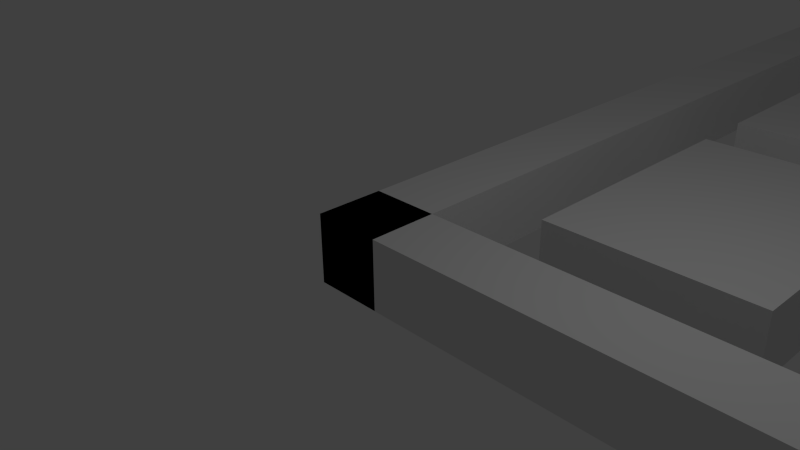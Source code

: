 # Source: pacmazeblend.blend  (saved by Blender 2.70.0; exported with 4.5.12 LTS)
import bpy
from mathutils import Matrix  # noqa: F401  (used for matrix-valued properties, if any)

bpy.ops.wm.read_factory_settings(use_empty=True)
scene = bpy.context.scene
scene.name = 'Scene'

# ---- collections
col_collection_1 = bpy.data.collections.new('Collection 1'); scene.collection.children.link(col_collection_1)

# ---- materials (node trees are filled in below, after node groups)
mat_material = bpy.data.materials.new('Material')
mat_material.alpha_threshold = 0.0
mat_material.use_transparent_shadow = False
mat_material.roughness = 0.5
mat_material.line_color = (0.0, 0.0, 0.0, 1.0)

# ---- material node trees

# ---- world
world_world = bpy.data.worlds.new('World'); scene.world = world_world
world_world.color = (0.05088, 0.05088, 0.05088)
world_world.use_sun_shadow = False
world_world.sun_shadow_jitter_overblur = 0.0
world_world.cycles.sampling_method = 'MANUAL'
world_world.cycles.sample_map_resolution = 256

# ---- cameras
cam_camera = bpy.data.cameras.new('Camera')
cam_camera.clip_end = 100.0
cam_camera.lens = 35.0
cam_camera.sensor_width = 32.0
cam_camera.sensor_height = 18.0
cam_camera.ortho_scale = 7.314
cam_camera.dof.focus_distance = 0.0
cam_camera.dof.aperture_fstop = 128.0

# ---- lights
light_lamp = bpy.data.lights.new('Lamp', 'POINT')
light_lamp.transmission_factor = 0.0
light_lamp.cutoff_distance = 30.0
light_lamp.energy = 100.0
light_lamp.shadow_buffer_clip_start = 1.001
light_lamp.shadow_soft_size = 0.1
light_lamp.shadow_maximum_resolution = 0.006
light_lamp.use_absolute_resolution = True
light_lamp.cycles.use_multiple_importance_sampling = False

# ---- meshes
me_cube_028 = bpy.data.meshes.new('Cube.028')
me_cube_028.from_pydata([(-1.0, -1.0, -1.0), (-1.0, 1.0, -1.0), (1.0, 1.0, -1.0), (1.0, -1.0, -1.0), (-1.0, -1.0, 1.0), (-1.0, 1.0, 1.0), (1.0, 1.0, 1.0), (1.0, -1.0, 1.0)], [], [(4, 5, 1, 0), (5, 6, 2, 1), (6, 7, 3, 2), (7, 4, 0, 3), (0, 1, 2, 3), (7, 6, 5, 4)])
me_cube_028.use_remesh_preserve_volume = False
me_cube_028.use_remesh_preserve_attributes = False
me_cube_028.use_mirror_vertex_groups = False
me_cube_028.update()
me_cube_027 = bpy.data.meshes.new('Cube.027')
me_cube_027.from_pydata([(-1.0, -1.0, -1.0), (-1.0, 1.0, -1.0), (1.0, 1.0, -1.0), (1.0, -1.0, -1.0), (-1.0, -1.0, 1.0), (-1.0, 1.0, 1.0), (1.0, 1.0, 1.0), (1.0, -1.0, 1.0), (-1.0, 4.0, -1.0), (1.0, 4.0, -1.0), (-1.0, 4.0, 1.0), (1.0, 4.0, 1.0), (-1.0, -4.0, -1.0), (1.0, -4.0, -1.0), (-1.0, -4.0, 1.0), (1.0, -4.0, 1.0), (4.0, 1.0, -1.0), (4.0, -1.0, -1.0), (4.0, 1.0, 1.0), (4.0, -1.0, 1.0), (-1.0, 6.0, -1.0), (1.0, 6.0, -1.0), (-1.0, 6.0, 1.0), (1.0, 6.0, 1.0)], [], [(4, 5, 1, 0), (2, 1, 8, 9), (3, 2, 16, 17), (0, 3, 13, 12), (0, 1, 2, 3), (7, 6, 5, 4), (9, 8, 20, 21), (6, 2, 9, 11), (5, 6, 11, 10), (1, 5, 10, 8), (15, 14, 12, 13), (7, 4, 14, 15), (3, 7, 15, 13), (4, 0, 12, 14), (18, 19, 17, 16), (7, 3, 17, 19), (6, 7, 19, 18), (2, 6, 18, 16), (22, 23, 21, 20), (11, 9, 21, 23), (10, 11, 23, 22), (8, 10, 22, 20)])
me_cube_027.use_remesh_preserve_volume = False
me_cube_027.use_remesh_preserve_attributes = False
me_cube_027.use_mirror_vertex_groups = False
me_cube_027.update()
me_cube_026 = bpy.data.meshes.new('Cube.026')
me_cube_026.from_pydata([(-1.0, -1.0, -1.0), (-1.0, 1.0, -1.0), (1.0, 1.0, -1.0), (1.0, -1.0, -1.0), (-1.0, -1.0, 1.0), (-1.0, 1.0, 1.0), (1.0, 1.0, 1.0), (1.0, -1.0, 1.0), (-1.0, 4.0, -1.0), (1.0, 4.0, -1.0), (-1.0, 4.0, 1.0), (1.0, 4.0, 1.0), (-1.0, -4.0, -1.0), (1.0, -4.0, -1.0), (-1.0, -4.0, 1.0), (1.0, -4.0, 1.0), (4.0, 1.0, -1.0), (4.0, -1.0, -1.0), (4.0, 1.0, 1.0), (4.0, -1.0, 1.0), (-1.0, 6.0, -1.0), (1.0, 6.0, -1.0), (-1.0, 6.0, 1.0), (1.0, 6.0, 1.0)], [], [(4, 5, 1, 0), (2, 1, 8, 9), (3, 2, 16, 17), (0, 3, 13, 12), (0, 1, 2, 3), (7, 6, 5, 4), (9, 8, 20, 21), (6, 2, 9, 11), (5, 6, 11, 10), (1, 5, 10, 8), (15, 14, 12, 13), (7, 4, 14, 15), (3, 7, 15, 13), (4, 0, 12, 14), (18, 19, 17, 16), (7, 3, 17, 19), (6, 7, 19, 18), (2, 6, 18, 16), (22, 23, 21, 20), (11, 9, 21, 23), (10, 11, 23, 22), (8, 10, 22, 20)])
me_cube_026.use_remesh_preserve_volume = False
me_cube_026.use_remesh_preserve_attributes = False
me_cube_026.use_mirror_vertex_groups = False
me_cube_026.update()
me_cube_025 = bpy.data.meshes.new('Cube.025')
me_cube_025.from_pydata([(-1.0, -1.0, -1.0), (-1.0, 1.0, -1.0), (1.0, 1.0, -1.0), (1.0, -1.0, -1.0), (-1.0, -1.0, 1.0), (-1.0, 1.0, 1.0), (1.0, 1.0, 1.0), (1.0, -1.0, 1.0), (-1.0, 0.0, 1.0), (-1.0, 0.0, -1.0), (1.0, 0.0, 1.0), (1.0, 0.0, -1.0), (4.0, 1.0, -1.0), (4.0, 1.0, 1.0), (4.0, 0.0, 1.0), (4.0, 0.0, -1.0)], [], [(8, 5, 1, 9), (5, 6, 2, 1), (10, 7, 3, 11), (7, 4, 0, 3), (9, 1, 2, 11), (10, 6, 5, 8), (4, 8, 9, 0), (10, 11, 15, 14), (0, 9, 11, 3), (7, 10, 8, 4), (13, 14, 15, 12), (6, 10, 14, 13), (11, 2, 12, 15), (2, 6, 13, 12)])
me_cube_025.use_remesh_preserve_volume = False
me_cube_025.use_remesh_preserve_attributes = False
me_cube_025.use_mirror_vertex_groups = False
me_cube_025.update()
me_cube_024 = bpy.data.meshes.new('Cube.024')
me_cube_024.from_pydata([(-1.0, -1.0, -1.0), (-1.0, 1.0, -1.0), (1.0, 1.0, -1.0), (1.0, -1.0, -1.0), (-1.0, -1.0, 1.0), (-1.0, 1.0, 1.0), (1.0, 1.0, 1.0), (1.0, -1.0, 1.0), (-1.0, 4.0, -1.0), (1.0, 4.0, -1.0), (-1.0, 4.0, 1.0), (1.0, 4.0, 1.0), (-1.0, -4.0, -1.0), (1.0, -4.0, -1.0), (-1.0, -4.0, 1.0), (1.0, -4.0, 1.0), (4.0, 1.0, -1.0), (4.0, -1.0, -1.0), (4.0, 1.0, 1.0), (4.0, -1.0, 1.0)], [], [(4, 5, 1, 0), (2, 1, 8, 9), (3, 2, 16, 17), (0, 3, 13, 12), (0, 1, 2, 3), (7, 6, 5, 4), (10, 11, 9, 8), (6, 2, 9, 11), (5, 6, 11, 10), (1, 5, 10, 8), (15, 14, 12, 13), (7, 4, 14, 15), (3, 7, 15, 13), (4, 0, 12, 14), (18, 19, 17, 16), (7, 3, 17, 19), (6, 7, 19, 18), (2, 6, 18, 16)])
me_cube_024.use_remesh_preserve_volume = False
me_cube_024.use_remesh_preserve_attributes = False
me_cube_024.use_mirror_vertex_groups = False
me_cube_024.update()
me_cube_023 = bpy.data.meshes.new('Cube.023')
me_cube_023.from_pydata([(-1.0, -1.0, -1.0), (-1.0, 1.0, -1.0), (1.0, 1.0, -1.0), (1.0, -1.0, -1.0), (-1.0, -1.0, 1.0), (-1.0, 1.0, 1.0), (1.0, 1.0, 1.0), (1.0, -1.0, 1.0), (-1.0, -1.0, -1.0), (1.0, -1.0, -1.0), (-1.0, -1.0, 1.0), (1.0, -1.0, 1.0)], [], [(4, 5, 1, 0), (5, 6, 2, 1), (6, 7, 3, 2), (0, 3, 9, 8), (0, 1, 2, 3), (7, 6, 5, 4), (11, 10, 8, 9), (7, 4, 10, 11), (3, 7, 11, 9), (4, 0, 8, 10)])
me_cube_023.use_remesh_preserve_volume = False
me_cube_023.use_remesh_preserve_attributes = False
me_cube_023.use_mirror_vertex_groups = False
me_cube_023.update()
me_cube_022 = bpy.data.meshes.new('Cube.022')
me_cube_022.from_pydata([(-1.0, -1.0, -1.0), (-1.0, 1.0, -1.0), (1.0, 1.0, -1.0), (1.0, -1.0, -1.0), (-1.0, -1.0, 1.0), (-1.0, 1.0, 1.0), (1.0, 1.0, 1.0), (1.0, -1.0, 1.0), (-1.0, -1.0, -1.0), (1.0, -1.0, -1.0), (-1.0, -1.0, 1.0), (1.0, -1.0, 1.0)], [], [(4, 5, 1, 0), (5, 6, 2, 1), (6, 7, 3, 2), (0, 3, 9, 8), (0, 1, 2, 3), (7, 6, 5, 4), (11, 10, 8, 9), (7, 4, 10, 11), (3, 7, 11, 9), (4, 0, 8, 10)])
me_cube_022.use_remesh_preserve_volume = False
me_cube_022.use_remesh_preserve_attributes = False
me_cube_022.use_mirror_vertex_groups = False
me_cube_022.update()
me_cube_021 = bpy.data.meshes.new('Cube.021')
me_cube_021.from_pydata([(-1.0, -1.0, -1.0), (-1.0, 1.0, -1.0), (1.0, 1.0, -1.0), (1.0, -1.0, -1.0), (-1.0, -1.0, 1.0), (-1.0, 1.0, 1.0), (1.0, 1.0, 1.0), (1.0, -1.0, 1.0), (-1.0, -1.0, -1.0), (1.0, -1.0, -1.0), (-1.0, -1.0, 1.0), (1.0, -1.0, 1.0)], [], [(4, 5, 1, 0), (5, 6, 2, 1), (6, 7, 3, 2), (0, 3, 9, 8), (0, 1, 2, 3), (7, 6, 5, 4), (11, 10, 8, 9), (7, 4, 10, 11), (3, 7, 11, 9), (4, 0, 8, 10)])
me_cube_021.use_remesh_preserve_volume = False
me_cube_021.use_remesh_preserve_attributes = False
me_cube_021.use_mirror_vertex_groups = False
me_cube_021.update()
me_cube_020 = bpy.data.meshes.new('Cube.020')
me_cube_020.from_pydata([(-1.0, -1.0, -1.0), (-1.0, 1.0, -1.0), (1.0, 1.0, -1.0), (1.0, -1.0, -1.0), (-1.0, -1.0, 1.0), (-1.0, 1.0, 1.0), (1.0, 1.0, 1.0), (1.0, -1.0, 1.0), (-1.0, -1.0, -1.0), (1.0, -1.0, -1.0), (-1.0, -1.0, 1.0), (1.0, -1.0, 1.0)], [], [(4, 5, 1, 0), (5, 6, 2, 1), (6, 7, 3, 2), (0, 3, 9, 8), (0, 1, 2, 3), (7, 6, 5, 4), (11, 10, 8, 9), (7, 4, 10, 11), (3, 7, 11, 9), (4, 0, 8, 10)])
me_cube_020.use_remesh_preserve_volume = False
me_cube_020.use_remesh_preserve_attributes = False
me_cube_020.use_mirror_vertex_groups = False
me_cube_020.update()
me_cube_019 = bpy.data.meshes.new('Cube.019')
me_cube_019.from_pydata([(-1.0, -1.0, -1.0), (-1.0, 1.0, -1.0), (1.0, 1.0, -1.0), (1.0, -1.0, -1.0), (-1.0, -1.0, 1.0), (-1.0, 1.0, 1.0), (1.0, 1.0, 1.0), (1.0, -1.0, 1.0), (-1.0, 4.0, -1.0), (1.0, 4.0, -1.0), (-1.0, 4.0, 1.0), (1.0, 4.0, 1.0), (-1.0, -4.0, -1.0), (1.0, -4.0, -1.0), (-1.0, -4.0, 1.0), (1.0, -4.0, 1.0), (4.0, 1.0, -1.0), (4.0, -1.0, -1.0), (4.0, 1.0, 1.0), (4.0, -1.0, 1.0)], [], [(4, 5, 1, 0), (2, 1, 8, 9), (3, 2, 16, 17), (0, 3, 13, 12), (0, 1, 2, 3), (7, 6, 5, 4), (10, 11, 9, 8), (6, 2, 9, 11), (5, 6, 11, 10), (1, 5, 10, 8), (15, 14, 12, 13), (7, 4, 14, 15), (3, 7, 15, 13), (4, 0, 12, 14), (18, 19, 17, 16), (7, 3, 17, 19), (6, 7, 19, 18), (2, 6, 18, 16)])
me_cube_019.use_remesh_preserve_volume = False
me_cube_019.use_remesh_preserve_attributes = False
me_cube_019.use_mirror_vertex_groups = False
me_cube_019.update()
me_cube_017 = bpy.data.meshes.new('Cube.017')
me_cube_017.from_pydata([(-1.0, -1.0, 1.0), (-1.0, 1.0, 1.0), (-1.0, 1.0, -1.0), (-1.0, -1.0, -1.0), (1.0, -1.0, 1.0), (1.0, -1.0, -1.0), (-0.6, -0.75, 1.0), (1.0, 1.0, 1.0), (0.6, 0.75, 1.0), (0.6, -0.75, 1.0), (-0.6, 0.75, 1.0), (1.0, 1.0, -1.0), (-0.6, -0.75, -1.0), (0.6, 0.75, -1.0), (-0.6, 0.75, -1.0), (0.6, -0.75, -1.0)], [], [(0, 1, 2, 3), (4, 0, 3, 5), (6, 0, 4, 7, 8, 9), (6, 10, 8, 7, 1, 0), (1, 7, 11, 2), (12, 3, 2, 11, 13, 14), (12, 15, 13, 11, 5, 3), (7, 4, 5, 11), (6, 12, 14, 10), (9, 15, 12, 6), (10, 14, 13, 8), (8, 13, 15, 9)])
me_cube_017.use_remesh_preserve_volume = False
me_cube_017.use_remesh_preserve_attributes = False
me_cube_017.use_mirror_vertex_groups = False
me_cube_017.update()
me_cube_016 = bpy.data.meshes.new('Cube.016')
me_cube_016.from_pydata([(-1.0, -1.0, -1.0), (-1.0, 1.0, -1.0), (1.0, 1.0, -1.0), (1.0, -1.0, -1.0), (-1.0, -1.0, 1.0), (-1.0, 1.0, 1.0), (1.0, 1.0, 1.0), (1.0, -1.0, 1.0), (-1.0, 4.0, -1.0), (1.0, 4.0, -1.0), (-1.0, 4.0, 1.0), (1.0, 4.0, 1.0), (-1.0, -4.0, -1.0), (1.0, -4.0, -1.0), (-1.0, -4.0, 1.0), (1.0, -4.0, 1.0), (4.0, 1.0, -1.0), (4.0, -1.0, -1.0), (4.0, 1.0, 1.0), (4.0, -1.0, 1.0)], [], [(4, 5, 1, 0), (2, 1, 8, 9), (3, 2, 16, 17), (0, 3, 13, 12), (0, 1, 2, 3), (7, 6, 5, 4), (10, 11, 9, 8), (6, 2, 9, 11), (5, 6, 11, 10), (1, 5, 10, 8), (15, 14, 12, 13), (7, 4, 14, 15), (3, 7, 15, 13), (4, 0, 12, 14), (18, 19, 17, 16), (7, 3, 17, 19), (6, 7, 19, 18), (2, 6, 18, 16)])
me_cube_016.use_remesh_preserve_volume = False
me_cube_016.use_remesh_preserve_attributes = False
me_cube_016.use_mirror_vertex_groups = False
me_cube_016.update()
me_cube_014 = bpy.data.meshes.new('Cube.014')
me_cube_014.from_pydata([(-1.0, -1.0, -1.0), (-1.0, 1.0, -1.0), (1.0, 1.0, -1.0), (1.0, -1.0, -1.0), (-1.0, -1.0, 1.0), (-1.0, 1.0, 1.0), (1.0, 1.0, 1.0), (1.0, -1.0, 1.0), (-1.0, 4.0, -1.0), (1.0, 4.0, -1.0), (-1.0, 4.0, 1.0), (1.0, 4.0, 1.0), (-1.0, -4.0, -1.0), (1.0, -4.0, -1.0), (-1.0, -4.0, 1.0), (1.0, -4.0, 1.0), (4.0, 1.0, -1.0), (4.0, -1.0, -1.0), (4.0, 1.0, 1.0), (4.0, -1.0, 1.0)], [], [(4, 5, 1, 0), (2, 1, 8, 9), (3, 2, 16, 17), (0, 3, 13, 12), (0, 1, 2, 3), (7, 6, 5, 4), (10, 11, 9, 8), (6, 2, 9, 11), (5, 6, 11, 10), (1, 5, 10, 8), (15, 14, 12, 13), (7, 4, 14, 15), (3, 7, 15, 13), (4, 0, 12, 14), (18, 19, 17, 16), (7, 3, 17, 19), (6, 7, 19, 18), (2, 6, 18, 16)])
me_cube_014.use_remesh_preserve_volume = False
me_cube_014.use_remesh_preserve_attributes = False
me_cube_014.use_mirror_vertex_groups = False
me_cube_014.update()
me_cube_013 = bpy.data.meshes.new('Cube.013')
me_cube_013.from_pydata([(-1.0, -1.0, -1.0), (-1.0, 1.0, -1.0), (1.0, 1.0, -1.0), (1.0, -1.0, -1.0), (-1.0, -1.0, 1.0), (-1.0, 1.0, 1.0), (1.0, 1.0, 1.0), (1.0, -1.0, 1.0), (-1.0, 4.0, -1.0), (1.0, 4.0, -1.0), (-1.0, 4.0, 1.0), (1.0, 4.0, 1.0), (-1.0, -4.0, -1.0), (1.0, -4.0, -1.0), (-1.0, -4.0, 1.0), (1.0, -4.0, 1.0), (4.0, 1.0, -1.0), (4.0, -1.0, -1.0), (4.0, 1.0, 1.0), (4.0, -1.0, 1.0)], [], [(4, 5, 1, 0), (2, 1, 8, 9), (3, 2, 16, 17), (0, 3, 13, 12), (0, 1, 2, 3), (7, 6, 5, 4), (10, 11, 9, 8), (6, 2, 9, 11), (5, 6, 11, 10), (1, 5, 10, 8), (15, 14, 12, 13), (7, 4, 14, 15), (3, 7, 15, 13), (4, 0, 12, 14), (18, 19, 17, 16), (7, 3, 17, 19), (6, 7, 19, 18), (2, 6, 18, 16)])
me_cube_013.use_remesh_preserve_volume = False
me_cube_013.use_remesh_preserve_attributes = False
me_cube_013.use_mirror_vertex_groups = False
me_cube_013.update()
me_cube_012 = bpy.data.meshes.new('Cube.012')
me_cube_012.from_pydata([(-1.0, -1.0, -1.0), (-1.0, 1.0, -1.0), (1.0, 1.0, -1.0), (1.0, -1.0, -1.0), (-1.0, -1.0, 1.0), (-1.0, 1.0, 1.0), (1.0, 1.0, 1.0), (1.0, -1.0, 1.0)], [], [(4, 5, 1, 0), (5, 6, 2, 1), (6, 7, 3, 2), (7, 4, 0, 3), (0, 1, 2, 3), (7, 6, 5, 4)])
me_cube_012.use_remesh_preserve_volume = False
me_cube_012.use_remesh_preserve_attributes = False
me_cube_012.use_mirror_vertex_groups = False
me_cube_012.update()
me_cube_011 = bpy.data.meshes.new('Cube.011')
me_cube_011.from_pydata([(-1.0, -0.5, -1.0), (-1.0, 1.5, -1.0), (1.0, 1.5, -1.0), (1.0, -0.5, -1.0), (-1.0, -0.5, 1.0), (-1.0, 1.5, 1.0), (1.0, 1.5, 1.0), (1.0, -0.5, 1.0)], [], [(4, 5, 1, 0), (5, 6, 2, 1), (6, 7, 3, 2), (7, 4, 0, 3), (0, 1, 2, 3), (7, 6, 5, 4)])
me_cube_011.use_remesh_preserve_volume = False
me_cube_011.use_remesh_preserve_attributes = False
me_cube_011.use_mirror_vertex_groups = False
me_cube_011.update()
me_cube_010 = bpy.data.meshes.new('Cube.010')
me_cube_010.from_pydata([(-1.0, -1.0, -1.0), (-1.0, 1.0, -1.0), (1.0, 1.0, -1.0), (1.0, -1.0, -1.0), (-1.0, -1.0, 1.0), (-1.0, 1.0, 1.0), (1.0, 1.0, 1.0), (1.0, -1.0, 1.0)], [], [(4, 5, 1, 0), (5, 6, 2, 1), (6, 7, 3, 2), (7, 4, 0, 3), (0, 1, 2, 3), (7, 6, 5, 4)])
me_cube_010.use_remesh_preserve_volume = False
me_cube_010.use_remesh_preserve_attributes = False
me_cube_010.use_mirror_vertex_groups = False
me_cube_010.update()
me_cube_009 = bpy.data.meshes.new('Cube.009')
me_cube_009.from_pydata([(-1.0, -1.0, -1.0), (-1.0, 1.0, -1.0), (1.0, 1.0, -1.0), (1.0, -1.0, -1.0), (-1.0, -1.0, 1.0), (-1.0, 1.0, 1.0), (1.0, 1.0, 1.0), (1.0, -1.0, 1.0)], [], [(4, 5, 1, 0), (5, 6, 2, 1), (6, 7, 3, 2), (7, 4, 0, 3), (0, 1, 2, 3), (7, 6, 5, 4)])
me_cube_009.use_remesh_preserve_volume = False
me_cube_009.use_remesh_preserve_attributes = False
me_cube_009.use_mirror_vertex_groups = False
me_cube_009.update()
me_cube_007 = bpy.data.meshes.new('Cube.007')
me_cube_007.from_pydata([(-1.0, -1.0, -1.0), (-1.0, 1.0, -1.0), (1.0, 1.0, -1.0), (1.0, -1.0, -1.0), (-1.0, -1.0, 1.0), (-1.0, 1.0, 1.0), (1.0, 1.0, 1.0), (1.0, -1.0, 1.0), (-1.0, 0.0, 1.0), (-1.0, 0.0, -1.0), (1.0, 0.0, 1.0), (1.0, 0.0, -1.0), (4.0, 1.0, -1.0), (4.0, 1.0, 1.0), (4.0, 0.0, 1.0), (4.0, 0.0, -1.0)], [], [(8, 5, 1, 9), (5, 6, 2, 1), (10, 7, 3, 11), (7, 4, 0, 3), (9, 1, 2, 11), (10, 6, 5, 8), (4, 8, 9, 0), (10, 11, 15, 14), (0, 9, 11, 3), (7, 10, 8, 4), (13, 14, 15, 12), (6, 10, 14, 13), (11, 2, 12, 15), (2, 6, 13, 12)])
me_cube_007.use_remesh_preserve_volume = False
me_cube_007.use_remesh_preserve_attributes = False
me_cube_007.use_mirror_vertex_groups = False
me_cube_007.update()
me_cube_006 = bpy.data.meshes.new('Cube.006')
me_cube_006.from_pydata([(-1.0, -1.0, -1.0), (-1.0, 1.0, -1.0), (1.0, 1.0, -1.0), (1.0, -1.0, -1.0), (-1.0, -1.0, 1.0), (-1.0, 1.0, 1.0), (1.0, 1.0, 1.0), (1.0, -1.0, 1.0)], [], [(4, 5, 1, 0), (5, 6, 2, 1), (6, 7, 3, 2), (7, 4, 0, 3), (0, 1, 2, 3), (7, 6, 5, 4)])
me_cube_006.use_remesh_preserve_volume = False
me_cube_006.use_remesh_preserve_attributes = False
me_cube_006.use_mirror_vertex_groups = False
me_cube_006.update()
me_cube = bpy.data.meshes.new('Cube')
me_cube.from_pydata([(1.0, 1.111, -0.8889), (1.0, -0.8889, -0.8889), (-1.0, -0.8889, -0.8889), (-1.0, 1.111, -0.8889), (1.0, 1.111, 1.111), (1.0, -0.8889, 1.111), (-1.0, -0.8889, 1.111), (-1.0, 1.111, 1.111), (1.0, 1.111, -0.8889), (1.0, -0.8889, -0.8889), (-1.0, -0.8889, -0.8889), (-1.0, 1.111, -0.8889), (1.0, 1.111, 1.111), (1.0, -0.8889, 1.111), (-1.0, -0.8889, 1.111), (-1.0, 1.111, 1.111), (1.0, 1.111, -0.8889), (1.0, -0.8889, -0.8889), (-1.0, -0.8889, -0.8889), (-1.0, 1.111, -0.8889), (1.0, 1.111, 1.111), (1.0, -0.8889, 1.111), (-1.0, -0.8889, 1.111), (-1.0, 1.111, 1.111), (1.0, 1.111, -0.8889), (1.0, -0.8889, -0.8889), (-1.0, -0.8889, -0.8889), (-1.0, 1.111, -0.8889), (1.0, 1.111, 1.111), (1.0, -0.8889, 1.111), (-1.0, -0.8889, 1.111), (-1.0, 1.111, 1.111), (1.0, 1.111, -0.8889), (-1.0, 1.111, -0.8889), (1.0, 1.111, 1.111), (-1.0, 1.111, 1.111), (1.0, 1.111, -0.8889), (-1.0, 1.111, -0.8889), (1.0, 1.111, 1.111), (-1.0, 1.111, 1.111), (1.0, 3.111, -0.8889), (-1.0, 3.111, -0.8889), (1.0, 3.111, 1.111), (-1.0, 3.111, 1.111), (1.0, 5.111, -0.8889), (-1.0, 5.111, -0.8889), (1.0, 5.111, 1.111), (-1.0, 5.111, 1.111), (1.0, 7.111, -0.8889), (-1.0, 7.111, -0.8889), (1.0, 7.111, 1.111), (-1.0, 7.111, 1.111), (1.0, 9.111, -0.8889), (-1.0, 9.111, -0.8889), (1.0, 9.111, 1.111), (-1.0, 9.111, 1.111), (1.0, 11.11, -0.8889), (-1.0, 11.11, -0.8889), (1.0, 11.11, 1.111), (-1.0, 11.11, 1.111), (1.0, 13.11, -0.8889), (-1.0, 13.11, -0.8889), (1.0, 13.11, 1.111), (-1.0, 13.11, 1.111), (1.0, 15.11, -0.8889), (-1.0, 15.11, -0.8889), (1.0, 15.11, 1.111), (-1.0, 15.11, 1.111), (1.0, 17.11, -0.8889), (-1.0, 17.11, -0.8889), (1.0, 17.11, 1.111), (-1.0, 17.11, 1.111), (1.0, 19.11, -0.8889), (-1.0, 19.11, -0.8889), (1.0, 19.11, 1.111), (-1.0, 19.11, 1.111), (1.0, 21.11, -0.8889), (-1.0, 21.11, -0.8889), (1.0, 21.11, 1.111), (-1.0, 21.11, 1.111), (1.0, 23.11, -0.8889), (-1.0, 23.11, -0.8889), (1.0, 23.11, 1.111), (-1.0, 23.11, 1.111), (1.0, 25.11, -0.8889), (-1.0, 25.11, -0.8889), (1.0, 25.11, 1.111), (-1.0, 25.11, 1.111), (1.0, 27.11, -0.8889), (-1.0, 27.11, -0.8889), (1.0, 27.11, 1.111), (-1.0, 27.11, 1.111), (1.0, 29.11, -0.8889), (-1.0, 29.11, -0.8889), (1.0, 29.11, 1.111), (-1.0, 29.11, 1.111), (1.0, 31.11, -0.8889), (-1.0, 31.11, -0.8889), (1.0, 31.11, 1.111), (-1.0, 31.11, 1.111), (1.0, 33.11, -0.8889), (-1.0, 33.11, -0.8889), (1.0, 33.11, 1.111), (-1.0, 33.11, 1.111), (1.0, 35.11, -0.8889), (-1.0, 35.11, -0.8889), (1.0, 35.11, 1.111), (-1.0, 35.11, 1.111), (1.0, 37.11, -0.8889), (-1.0, 37.11, -0.8889), (1.0, 37.11, 1.111), (-1.0, 37.11, 1.111), (1.0, 39.11, -0.8889), (-1.0, 39.11, -0.8889), (1.0, 39.11, 1.111), (-1.0, 39.11, 1.111), (1.0, 41.11, -0.8889), (-1.0, 41.11, -0.8889), (1.0, 41.11, 1.111), (-1.0, 41.11, 1.111), (1.0, 43.11, -0.8889), (-1.0, 43.11, -0.8889), (1.0, 43.11, 1.111), (-1.0, 43.11, 1.111), (1.0, 45.11, -0.8889), (-1.0, 45.11, -0.8889), (1.0, 45.11, 1.111), (-1.0, 45.11, 1.111), (1.0, 47.11, -0.8889), (-1.0, 47.11, -0.8889), (1.0, 47.11, 1.111), (-1.0, 47.11, 1.111), (1.0, 49.11, -0.8889), (-1.0, 49.11, -0.8889), (1.0, 49.11, 1.111), (-1.0, 49.11, 1.111), (1.0, 51.11, -0.8889), (-1.0, 51.11, -0.8889), (1.0, 51.11, 1.111), (-1.0, 51.11, 1.111), (1.0, 53.11, -0.8889), (-1.0, 53.11, -0.8889), (1.0, 53.11, 1.111), (-1.0, 53.11, 1.111), (1.0, 55.11, -0.8889), (-1.0, 55.11, -0.8889), (1.0, 55.11, 1.111), (-1.0, 55.11, 1.111), (3.0, 1.111, -0.8889), (3.0, -0.8889, -0.8889), (3.0, 1.111, 1.111), (3.0, -0.8889, 1.111), (5.0, 1.111, -0.8889), (5.0, -0.8889, -0.8889), (5.0, 1.111, 1.111), (5.0, -0.8889, 1.111), (7.0, 1.111, -0.8889), (7.0, -0.8889, -0.8889), (7.0, 1.111, 1.111), (7.0, -0.8889, 1.111), (9.0, 1.111, -0.8889), (9.0, -0.8889, -0.8889), (9.0, 1.111, 1.111), (9.0, -0.8889, 1.111), (11.0, 1.111, -0.8889), (11.0, -0.8889, -0.8889), (11.0, 1.111, 1.111), (11.0, -0.8889, 1.111), (13.0, 1.111, -0.8889), (13.0, -0.8889, -0.8889), (13.0, 1.111, 1.111), (13.0, -0.8889, 1.111), (15.0, 1.111, -0.8889), (15.0, -0.8889, -0.8889), (15.0, 1.111, 1.111), (15.0, -0.8889, 1.111), (17.0, 1.111, -0.8889), (17.0, -0.8889, -0.8889), (17.0, 1.111, 1.111), (17.0, -0.8889, 1.111), (19.0, 1.111, -0.8889), (19.0, -0.8889, -0.8889), (19.0, 1.111, 1.111), (19.0, -0.8889, 1.111), (17.0, 3.111, -0.8889), (17.0, 3.111, 1.111), (19.0, 3.111, -0.8889), (19.0, 3.111, 1.111), (17.0, 5.111, -0.8889), (17.0, 5.111, 1.111), (19.0, 5.111, -0.8889), (19.0, 5.111, 1.111), (17.0, 7.111, -0.8889), (17.0, 7.111, 1.111), (19.0, 7.111, -0.8889), (19.0, 7.111, 1.111), (17.0, 9.111, -0.8889), (17.0, 9.111, 1.111), (19.0, 9.111, -0.8889), (19.0, 9.111, 1.111), (17.0, 11.11, -0.8889), (17.0, 11.11, 1.111), (19.0, 11.11, -0.8889), (19.0, 11.11, 1.111), (21.0, 9.111, -0.8889), (21.0, 9.111, 1.111), (21.0, 11.11, -0.8889), (21.0, 11.11, 1.111), (23.0, 9.111, -0.8889), (23.0, 9.111, 1.111), (23.0, 11.11, -0.8889), (23.0, 11.11, 1.111), (25.0, 9.111, -0.8889), (25.0, 9.111, 1.111), (25.0, 11.11, -0.8889), (25.0, 11.11, 1.111), (3.0, 53.11, -0.8889), (3.0, 53.11, 1.111), (3.0, 55.11, -0.8889), (3.0, 55.11, 1.111), (5.0, 53.11, -0.8889), (5.0, 53.11, 1.111), (5.0, 55.11, -0.8889), (5.0, 55.11, 1.111), (7.0, 53.11, -0.8889), (7.0, 53.11, 1.111), (7.0, 55.11, -0.8889), (7.0, 55.11, 1.111), (9.0, 53.11, -0.8889), (9.0, 53.11, 1.111), (9.0, 55.11, -0.8889), (9.0, 55.11, 1.111), (11.0, 53.11, -0.8889), (11.0, 53.11, 1.111), (11.0, 55.11, -0.8889), (11.0, 55.11, 1.111), (13.0, 53.11, -0.8889), (13.0, 53.11, 1.111), (13.0, 55.11, -0.8889), (13.0, 55.11, 1.111), (15.0, 53.11, -0.8889), (15.0, 53.11, 1.111), (15.0, 55.11, -0.8889), (15.0, 55.11, 1.111), (17.0, 53.11, -0.8889), (17.0, 53.11, 1.111), (17.0, 55.11, -0.8889), (17.0, 55.11, 1.111), (19.0, 53.11, -0.8889), (19.0, 53.11, 1.111), (19.0, 55.11, -0.8889), (19.0, 55.11, 1.111), (17.0, 51.11, -0.8889), (17.0, 51.11, 1.111), (19.0, 51.11, -0.8889), (19.0, 51.11, 1.111), (17.0, 49.11, -0.8889), (17.0, 49.11, 1.111), (19.0, 49.11, -0.8889), (19.0, 49.11, 1.111), (17.0, 47.11, -0.8889), (17.0, 47.11, 1.111), (19.0, 47.11, -0.8889), (19.0, 47.11, 1.111), (17.0, 45.11, -0.8889), (17.0, 45.11, 1.111), (19.0, 45.11, -0.8889), (19.0, 45.11, 1.111), (17.0, 43.11, -0.8889), (17.0, 43.11, 1.111), (19.0, 43.11, -0.8889), (19.0, 43.11, 1.111), (21.0, 45.11, -0.8889), (21.0, 45.11, 1.111), (21.0, 43.11, -0.8889), (21.0, 43.11, 1.111), (23.0, 45.11, -0.8889), (23.0, 45.11, 1.111), (23.0, 43.11, -0.8889), (23.0, 43.11, 1.111), (25.0, 45.11, -0.8889), (25.0, 45.11, 1.111), (25.0, 43.11, -0.8889), (25.0, 43.11, 1.111), (27.0, 45.11, -0.8889), (27.0, 45.11, 1.111), (27.0, 43.11, -0.8889), (27.0, 43.11, 1.111), (27.0, 9.111, -0.8889), (27.0, 9.111, 1.111), (27.0, 11.11, -0.8889), (27.0, 11.11, 1.111), (29.0, 45.11, -0.8889), (29.0, 45.11, 1.111), (29.0, 43.11, -0.8889), (29.0, 43.11, 1.111), (29.0, 9.111, -0.8889), (29.0, 9.111, 1.111), (29.0, 11.11, -0.8889), (29.0, 11.11, 1.111), (31.0, 45.11, -0.8889), (31.0, 45.11, 1.111), (31.0, 43.11, -0.8889), (31.0, 43.11, 1.111), (31.0, 9.111, -0.8889), (31.0, 9.111, 1.111), (31.0, 11.11, -0.8889), (31.0, 11.11, 1.111), (33.0, 45.11, -0.8889), (33.0, 45.11, 1.111), (33.0, 43.11, -0.8889), (33.0, 43.11, 1.111), (33.0, 9.111, -0.8889), (33.0, 9.111, 1.111), (33.0, 11.11, -0.8889), (33.0, 11.11, 1.111), (35.0, 45.11, -0.8889), (35.0, 45.11, 1.111), (35.0, 43.11, -0.8889), (35.0, 43.11, 1.111), (35.0, 9.111, -0.8889), (35.0, 9.111, 1.111), (35.0, 11.11, -0.8889), (35.0, 11.11, 1.111), (37.0, 11.11, 1.111), (37.0, 11.11, -0.8889), (37.0, 9.111, 1.111), (37.0, 9.111, -0.8889), (39.0, 9.111, -0.8889), (39.0, 9.111, 1.111), (39.0, 11.11, -0.8889), (39.0, 11.11, 1.111), (37.0, 43.11, 1.111), (37.0, 43.11, -0.8889), (37.0, 45.11, 1.111), (37.0, 45.11, -0.8889), (39.0, 43.11, 1.111), (39.0, 43.11, -0.8889), (39.0, 45.11, 1.111), (39.0, 45.11, -0.8889), (37.0, 7.111, 1.111), (37.0, 7.111, -0.8889), (39.0, 7.111, -0.8889), (39.0, 7.111, 1.111), (37.0, 5.111, 1.111), (37.0, 5.111, -0.8889), (39.0, 5.111, -0.8889), (39.0, 5.111, 1.111), (37.0, 3.111, 1.111), (37.0, 3.111, -0.8889), (39.0, 3.111, -0.8889), (39.0, 3.111, 1.111), (37.0, 1.111, 1.111), (37.0, 1.111, -0.8889), (39.0, 1.111, -0.8889), (39.0, 1.111, 1.111), (37.0, -0.8889, 1.111), (37.0, -0.8889, -0.8889), (39.0, -0.8889, -0.8889), (39.0, -0.8889, 1.111), (37.0, 47.11, 1.111), (37.0, 47.11, -0.8889), (39.0, 47.11, 1.111), (39.0, 47.11, -0.8889), (37.0, 49.11, 1.111), (37.0, 49.11, -0.8889), (39.0, 49.11, 1.111), (39.0, 49.11, -0.8889), (37.0, 51.11, 1.111), (37.0, 51.11, -0.8889), (39.0, 51.11, 1.111), (39.0, 51.11, -0.8889), (37.0, 53.11, 1.111), (37.0, 53.11, -0.8889), (39.0, 53.11, 1.111), (39.0, 53.11, -0.8889), (37.0, 55.11, 1.111), (37.0, 55.11, -0.8889), (39.0, 55.11, 1.111), (39.0, 55.11, -0.8889), (41.0, 1.111, -0.8889), (41.0, 1.111, 1.111), (41.0, -0.8889, -0.8889), (41.0, -0.8889, 1.111), (41.0, 53.11, 1.111), (41.0, 53.11, -0.8889), (41.0, 55.11, 1.111), (41.0, 55.11, -0.8889), (43.0, 1.111, -0.8889), (43.0, 1.111, 1.111), (43.0, -0.8889, -0.8889), (43.0, -0.8889, 1.111), (43.0, 53.11, 1.111), (43.0, 53.11, -0.8889), (43.0, 55.11, 1.111), (43.0, 55.11, -0.8889), (45.0, 1.111, -0.8889), (45.0, 1.111, 1.111), (45.0, -0.8889, -0.8889), (45.0, -0.8889, 1.111), (45.0, 53.11, 1.111), (45.0, 53.11, -0.8889), (45.0, 55.11, 1.111), (45.0, 55.11, -0.8889), (47.0, 1.111, -0.8889), (47.0, 1.111, 1.111), (47.0, -0.8889, -0.8889), (47.0, -0.8889, 1.111), (47.0, 53.11, 1.111), (47.0, 53.11, -0.8889), (47.0, 55.11, 1.111), (47.0, 55.11, -0.8889), (49.0, 1.111, -0.8889), (49.0, 1.111, 1.111), (49.0, -0.8889, -0.8889), (49.0, -0.8889, 1.111), (49.0, 53.11, 1.111), (49.0, 53.11, -0.8889), (49.0, 55.11, 1.111), (49.0, 55.11, -0.8889), (51.0, 1.111, -0.8889), (51.0, 1.111, 1.111), (51.0, -0.8889, -0.8889), (51.0, -0.8889, 1.111), (51.0, 53.11, 1.111), (51.0, 53.11, -0.8889), (51.0, 55.11, 1.111), (51.0, 55.11, -0.8889), (53.0, 1.111, -0.8889), (53.0, 1.111, 1.111), (53.0, -0.8889, -0.8889), (53.0, -0.8889, 1.111), (53.0, 53.11, 1.111), (53.0, 53.11, -0.8889), (53.0, 55.11, 1.111), (53.0, 55.11, -0.8889), (55.0, 1.111, -0.8889), (55.0, 1.111, 1.111), (55.0, -0.8889, -0.8889), (55.0, -0.8889, 1.111), (55.0, 53.11, 1.111), (55.0, 53.11, -0.8889), (55.0, 55.11, 1.111), (55.0, 55.11, -0.8889), (57.0, 1.111, -0.8889), (57.0, 1.111, 1.111), (57.0, -0.8889, -0.8889), (57.0, -0.8889, 1.111), (57.0, 53.11, 1.111), (57.0, 53.11, -0.8889), (57.0, 55.11, 1.111), (57.0, 55.11, -0.8889), (59.0, 1.111, -0.8889), (59.0, 1.111, 1.111), (59.0, -0.8889, -0.8889), (59.0, -0.8889, 1.111), (59.0, 1.111, -0.8889), (59.0, 1.111, 1.111), (59.0, -0.8889, -0.8889), (59.0, -0.8889, 1.111), (3.0, 25.11, -0.8889), (3.0, 25.11, 1.111), (3.0, 27.11, -0.8889), (3.0, 27.11, 1.111), (5.0, 25.11, -0.8889), (5.0, 25.11, 1.111), (5.0, 27.11, -0.8889), (5.0, 27.11, 1.111), (7.0, 25.11, -0.8889), (7.0, 25.11, 1.111), (7.0, 27.11, -0.8889), (7.0, 27.11, 1.111), (47.0, 3.111, -0.8889), (47.0, 3.111, 1.111), (49.0, 3.111, -0.8889), (49.0, 3.111, 1.111), (51.0, 3.111, -0.8889), (51.0, 3.111, 1.111), (47.0, 5.111, -0.8889), (47.0, 5.111, 1.111), (49.0, 5.111, -0.8889), (49.0, 5.111, 1.111), (51.0, 5.111, -0.8889), (51.0, 5.111, 1.111), (47.0, 51.11, 1.111), (47.0, 51.11, -0.8889), (49.0, 51.11, 1.111), (49.0, 51.11, -0.8889), (51.0, 51.11, 1.111), (51.0, 51.11, -0.8889), (47.0, 49.11, 1.111), (47.0, 49.11, -0.8889), (49.0, 49.11, 1.111), (49.0, 49.11, -0.8889), (51.0, 49.11, 1.111), (51.0, 49.11, -0.8889), (3.0, 27.11, -0.8889), (3.0, 27.11, 1.111), (3.0, 29.11, -0.8889), (3.0, 29.11, 1.111), (5.0, 27.11, -0.8889), (5.0, 27.11, 1.111), (5.0, 29.11, -0.8889), (5.0, 29.11, 1.111), (7.0, 27.11, -0.8889), (7.0, 27.11, 1.111), (7.0, 29.11, -0.8889), (7.0, 29.11, 1.111), (9.0, 25.11, -0.8889), (9.0, 25.11, 1.111), (9.0, 27.11, -0.8889), (9.0, 27.11, 1.111), (9.0, 27.11, -0.8889), (9.0, 27.11, 1.111), (9.0, 29.11, -0.8889), (9.0, 29.11, 1.111), (61.0, 1.111, -0.8889), (61.0, 1.111, 1.111), (61.0, -0.8889, -0.8889), (61.0, -0.8889, 1.111), (59.0, 53.11, 1.111), (59.0, 53.11, -0.8889), (59.0, 55.11, 1.111), (59.0, 55.11, -0.8889), (57.0, 53.11, 1.111), (57.0, 53.11, -0.8889), (59.0, 53.11, 1.111), (59.0, 53.11, -0.8889), (61.0, 53.11, 1.111), (61.0, 53.11, -0.8889), (61.0, 55.11, 1.111), (61.0, 55.11, -0.8889), (59.0, 1.111, 1.111), (59.0, 1.111, -0.8889), (61.0, 1.111, 1.111), (61.0, 1.111, -0.8889)], [], [(0, 3, 2, 1), (4, 5, 6, 7), (0, 1, 5, 4), (1, 2, 6, 5), (2, 3, 7, 6), (4, 7, 3, 0), (8, 11, 10, 9), (12, 13, 14, 15), (8, 9, 13, 12), (9, 10, 14, 13), (10, 11, 15, 14), (12, 15, 11, 8), (16, 19, 18, 17), (20, 21, 22, 23), (16, 17, 21, 20), (17, 18, 22, 21), (18, 19, 23, 22), (20, 23, 19, 16), (24, 25, 26, 27), (28, 31, 30, 29), (28, 29, 151, 150), (25, 29, 30, 26), (26, 30, 31, 27), (31, 28, 34, 35), (35, 34, 38, 39), (27, 31, 35, 33), (28, 24, 32, 34), (24, 27, 33, 32), (39, 38, 42, 43), (33, 35, 39, 37), (34, 32, 36, 38), (32, 33, 37, 36), (43, 42, 46, 47), (37, 39, 43, 41), (38, 36, 40, 42), (36, 37, 41, 40), (47, 46, 50, 51), (41, 43, 47, 45), (42, 40, 44, 46), (40, 41, 45, 44), (51, 50, 54, 55), (45, 47, 51, 49), (46, 44, 48, 50), (44, 45, 49, 48), (55, 54, 58, 59), (49, 51, 55, 53), (50, 48, 52, 54), (48, 49, 53, 52), (59, 58, 62, 63), (53, 55, 59, 57), (54, 52, 56, 58), (52, 53, 57, 56), (63, 62, 66, 67), (57, 59, 63, 61), (58, 56, 60, 62), (56, 57, 61, 60), (67, 66, 70, 71), (61, 63, 67, 65), (62, 60, 64, 66), (60, 61, 65, 64), (71, 70, 74, 75), (65, 67, 71, 69), (66, 64, 68, 70), (64, 65, 69, 68), (75, 74, 78, 79), (69, 71, 75, 73), (70, 68, 72, 74), (68, 69, 73, 72), (79, 78, 82, 83), (73, 75, 79, 77), (74, 72, 76, 78), (72, 73, 77, 76), (83, 82, 86, 87), (77, 79, 83, 81), (78, 76, 80, 82), (76, 77, 81, 80), (87, 86, 90, 91), (81, 83, 87, 85), (82, 80, 84, 86), (80, 81, 85, 84), (91, 90, 94, 95), (85, 87, 91, 89), (84, 88, 462, 460), (84, 85, 89, 88), (95, 94, 98, 99), (89, 91, 95, 93), (88, 92, 498, 496), (88, 89, 93, 92), (99, 98, 102, 103), (93, 95, 99, 97), (94, 92, 96, 98), (92, 93, 97, 96), (103, 102, 106, 107), (97, 99, 103, 101), (98, 96, 100, 102), (96, 97, 101, 100), (107, 106, 110, 111), (101, 103, 107, 105), (102, 100, 104, 106), (100, 101, 105, 104), (111, 110, 114, 115), (105, 107, 111, 109), (106, 104, 108, 110), (104, 105, 109, 108), (115, 114, 118, 119), (109, 111, 115, 113), (110, 108, 112, 114), (108, 109, 113, 112), (119, 118, 122, 123), (113, 115, 119, 117), (114, 112, 116, 118), (112, 113, 117, 116), (123, 122, 126, 127), (117, 119, 123, 121), (118, 116, 120, 122), (116, 117, 121, 120), (127, 126, 130, 131), (121, 123, 127, 125), (122, 120, 124, 126), (120, 121, 125, 124), (131, 130, 134, 135), (125, 127, 131, 129), (126, 124, 128, 130), (124, 125, 129, 128), (135, 134, 138, 139), (129, 131, 135, 133), (130, 128, 132, 134), (128, 129, 133, 132), (139, 138, 142, 143), (133, 135, 139, 137), (134, 132, 136, 138), (132, 133, 137, 136), (143, 142, 146, 147), (137, 139, 143, 141), (138, 136, 140, 142), (136, 137, 141, 140), (146, 144, 145, 147), (141, 143, 147, 145), (140, 144, 218, 216), (140, 141, 145, 144), (150, 151, 155, 154), (29, 25, 149, 151), (24, 28, 150, 148), (25, 24, 148, 149), (154, 155, 159, 158), (151, 149, 153, 155), (148, 150, 154, 152), (149, 148, 152, 153), (158, 159, 163, 162), (155, 153, 157, 159), (152, 154, 158, 156), (153, 152, 156, 157), (162, 163, 167, 166), (159, 157, 161, 163), (156, 158, 162, 160), (157, 156, 160, 161), (166, 167, 171, 170), (163, 161, 165, 167), (160, 162, 166, 164), (161, 160, 164, 165), (170, 171, 175, 174), (167, 165, 169, 171), (164, 166, 170, 168), (165, 164, 168, 169), (174, 175, 179, 178), (171, 169, 173, 175), (168, 170, 174, 172), (169, 168, 172, 173), (178, 179, 183, 182), (175, 173, 177, 179), (172, 174, 178, 176), (173, 172, 176, 177), (180, 182, 183, 181), (179, 177, 181, 183), (180, 176, 184, 186), (177, 176, 180, 181), (186, 184, 188, 190), (178, 182, 187, 185), (182, 180, 186, 187), (176, 178, 185, 184), (190, 188, 192, 194), (185, 187, 191, 189), (187, 186, 190, 191), (184, 185, 189, 188), (194, 192, 196, 198), (189, 191, 195, 193), (191, 190, 194, 195), (188, 189, 193, 192), (198, 196, 200, 202), (193, 195, 199, 197), (195, 194, 198, 199), (192, 193, 197, 196), (200, 201, 203, 202), (197, 199, 203, 201), (203, 199, 205, 207), (196, 197, 201, 200), (207, 205, 209, 211), (198, 202, 206, 204), (202, 203, 207, 206), (199, 198, 204, 205), (211, 209, 213, 215), (204, 206, 210, 208), (206, 207, 211, 210), (205, 204, 208, 209), (215, 213, 289, 291), (208, 210, 214, 212), (210, 211, 215, 214), (209, 208, 212, 213), (216, 218, 222, 220), (146, 142, 217, 219), (144, 146, 219, 218), (142, 140, 216, 217), (220, 222, 226, 224), (219, 217, 221, 223), (218, 219, 223, 222), (217, 216, 220, 221), (224, 226, 230, 228), (223, 221, 225, 227), (222, 223, 227, 226), (221, 220, 224, 225), (228, 230, 234, 232), (227, 225, 229, 231), (226, 227, 231, 230), (225, 224, 228, 229), (232, 234, 238, 236), (231, 229, 233, 235), (230, 231, 235, 234), (229, 228, 232, 233), (236, 238, 242, 240), (235, 233, 237, 239), (234, 235, 239, 238), (233, 232, 236, 237), (240, 242, 246, 244), (239, 237, 241, 243), (238, 239, 243, 242), (237, 236, 240, 241), (244, 246, 250, 248), (243, 241, 245, 247), (242, 243, 247, 246), (241, 240, 244, 245), (249, 248, 250, 251), (247, 245, 249, 251), (246, 247, 251, 250), (249, 245, 253, 255), (255, 253, 257, 259), (244, 248, 254, 252), (248, 249, 255, 254), (245, 244, 252, 253), (259, 257, 261, 263), (252, 254, 258, 256), (254, 255, 259, 258), (253, 252, 256, 257), (263, 261, 265, 267), (256, 258, 262, 260), (258, 259, 263, 262), (257, 256, 260, 261), (267, 265, 269, 271), (260, 262, 266, 264), (262, 263, 267, 266), (261, 260, 264, 265), (264, 266, 270, 268), (270, 266, 272, 274), (265, 264, 268, 269), (269, 268, 270, 271), (274, 272, 276, 278), (267, 271, 275, 273), (271, 270, 274, 275), (266, 267, 273, 272), (278, 276, 280, 282), (273, 275, 279, 277), (275, 274, 278, 279), (272, 273, 277, 276), (282, 280, 284, 286), (277, 279, 283, 281), (279, 278, 282, 283), (276, 277, 281, 280), (288, 290, 298, 296), (281, 283, 287, 285), (283, 282, 286, 287), (280, 281, 285, 284), (291, 289, 297, 299), (212, 214, 290, 288), (214, 215, 291, 290), (213, 212, 288, 289), (296, 298, 306, 304), (299, 297, 305, 307), (290, 291, 299, 298), (289, 288, 296, 297), (286, 284, 292, 294), (285, 287, 295, 293), (287, 286, 294, 295), (284, 285, 293, 292), (304, 306, 314, 312), (307, 305, 313, 315), (298, 299, 307, 306), (297, 296, 304, 305), (294, 292, 300, 302), (293, 295, 303, 301), (295, 294, 302, 303), (292, 293, 301, 300), (312, 314, 322, 320), (315, 313, 321, 323), (306, 307, 315, 314), (305, 304, 312, 313), (302, 300, 308, 310), (301, 303, 311, 309), (303, 302, 310, 311), (300, 301, 309, 308), (333, 335, 339, 337), (334, 332, 336, 338), (314, 315, 323, 322), (313, 312, 320, 321), (310, 308, 316, 318), (309, 311, 319, 317), (311, 310, 318, 319), (308, 309, 317, 316), (319, 318, 333, 332), (329, 328, 330, 331), (338, 336, 337, 339), (316, 317, 334, 335), (317, 319, 332, 334), (318, 316, 335, 333), (321, 320, 327, 326), (322, 323, 324, 325), (332, 333, 337, 336), (334, 338, 362, 360), (320, 322, 325, 327), (323, 321, 326, 324), (327, 328, 342, 341), (325, 324, 331, 330), (327, 325, 330, 328), (324, 326, 329, 331), (341, 342, 346, 345), (329, 326, 340, 343), (326, 327, 341, 340), (328, 329, 343, 342), (345, 346, 350, 349), (343, 340, 344, 347), (340, 341, 345, 344), (342, 343, 347, 346), (349, 350, 354, 353), (347, 344, 348, 351), (344, 345, 349, 348), (346, 347, 351, 350), (353, 354, 358, 357), (351, 348, 352, 355), (348, 349, 353, 352), (350, 351, 355, 354), (356, 357, 358, 359), (355, 352, 356, 359), (352, 353, 357, 356), (378, 374, 384, 386), (360, 362, 366, 364), (339, 335, 361, 363), (335, 334, 360, 361), (338, 339, 363, 362), (364, 366, 370, 368), (363, 361, 365, 367), (361, 360, 364, 365), (362, 363, 367, 366), (368, 370, 374, 372), (367, 365, 369, 371), (365, 364, 368, 369), (366, 367, 371, 370), (372, 374, 378, 376), (371, 369, 373, 375), (369, 368, 372, 373), (370, 371, 375, 374), (377, 376, 378, 379), (375, 373, 377, 379), (373, 372, 376, 377), (375, 379, 387, 385), (386, 384, 392, 394), (385, 387, 395, 393), (379, 378, 386, 387), (374, 375, 385, 384), (355, 359, 383, 381), (358, 354, 380, 382), (359, 358, 382, 383), (354, 355, 381, 380), (394, 392, 400, 402), (393, 395, 403, 401), (387, 386, 394, 395), (384, 385, 393, 392), (381, 383, 391, 389), (382, 380, 388, 390), (383, 382, 390, 391), (380, 381, 389, 388), (402, 400, 408, 410), (401, 403, 411, 409), (395, 394, 402, 403), (392, 393, 401, 400), (389, 391, 399, 397), (390, 388, 396, 398), (391, 390, 398, 399), (388, 389, 397, 396), (410, 408, 416, 418), (409, 411, 419, 417), (403, 402, 410, 411), (400, 401, 409, 408), (397, 399, 407, 405), (398, 396, 404, 406), (399, 398, 406, 407), (396, 397, 405, 404), (418, 416, 424, 426), (417, 419, 427, 425), (411, 410, 418, 419), (417, 425, 489, 487), (405, 407, 415, 413), (406, 404, 412, 414), (407, 406, 414, 415), (413, 421, 477, 475), (426, 424, 432, 434), (425, 427, 435, 433), (419, 418, 426, 427), (424, 416, 486, 488), (413, 415, 423, 421), (414, 412, 420, 422), (415, 414, 422, 423), (420, 412, 474, 476), (434, 432, 440, 442), (433, 435, 443, 441), (427, 426, 434, 435), (424, 425, 433, 432), (421, 423, 431, 429), (422, 420, 428, 430), (423, 422, 430, 431), (420, 421, 429, 428), (442, 440, 448, 450), (441, 443, 451, 449), (435, 434, 442, 443), (432, 433, 441, 440), (429, 431, 439, 437), (430, 428, 436, 438), (431, 430, 438, 439), (428, 429, 437, 436), (443, 442, 450, 451), (440, 441, 449, 448), (437, 439, 447, 445), (438, 436, 444, 446), (439, 438, 446, 447), (436, 437, 445, 444), (445, 447, 455, 453), (446, 444, 452, 454), (447, 446, 454, 455), (444, 445, 453, 452), (456, 458, 459, 457), (460, 462, 466, 464), (90, 86, 461, 463), (88, 90, 463, 462), (86, 84, 460, 461), (464, 466, 470, 468), (463, 461, 465, 467), (462, 463, 467, 466), (461, 460, 464, 465), (507, 505, 513, 515), (467, 465, 469, 471), (466, 467, 471, 470), (465, 464, 468, 469), (475, 477, 483, 481), (476, 474, 480, 482), (421, 420, 476, 477), (412, 404, 472, 474), (405, 413, 475, 473), (404, 405, 473, 472), (478, 479, 481, 480), (480, 481, 483, 482), (477, 476, 482, 483), (474, 472, 478, 480), (473, 475, 481, 479), (472, 473, 479, 478), (487, 489, 495, 493), (488, 486, 492, 494), (425, 424, 488, 489), (416, 408, 484, 486), (409, 417, 487, 485), (408, 409, 485, 484), (490, 491, 493, 492), (492, 493, 495, 494), (489, 488, 494, 495), (486, 484, 490, 492), (485, 487, 493, 491), (484, 485, 491, 490), (496, 498, 502, 500), (94, 90, 497, 499), (92, 94, 499, 498), (90, 88, 496, 497), (500, 502, 506, 504), (499, 497, 501, 503), (498, 499, 503, 502), (497, 496, 500, 501), (504, 506, 514, 512), (503, 501, 505, 507), (502, 503, 507, 506), (501, 500, 504, 505), (509, 508, 510, 511), (513, 512, 514, 515), (506, 507, 515, 514), (505, 504, 512, 513), (468, 470, 510, 508), (471, 469, 509, 511), (470, 471, 511, 510), (469, 468, 508, 509), (449, 451, 523, 521), (516, 517, 519, 518), (457, 459, 519, 517), (458, 456, 516, 518), (459, 458, 518, 519), (456, 457, 517, 516), (521, 523, 531, 529), (450, 448, 520, 522), (451, 450, 522, 523), (520, 448, 524, 526), (524, 525, 527, 526), (449, 521, 527, 525), (521, 520, 526, 527), (448, 449, 525, 524), (528, 529, 531, 530), (522, 520, 528, 530), (523, 522, 530, 531), (528, 520, 532, 534), (532, 533, 535, 534), (521, 529, 535, 533), (529, 528, 534, 535), (520, 521, 533, 532)])
me_cube.materials.append(mat_material)
me_cube.use_remesh_preserve_volume = False
me_cube.use_remesh_preserve_attributes = False
me_cube.use_mirror_vertex_groups = False
me_cube.update()

# ---- objects
ob_cube_020 = bpy.data.objects.new('Cube.020', me_cube_028)
ob_cube_019 = bpy.data.objects.new('Cube.019', me_cube_027)
ob_cube_018 = bpy.data.objects.new('Cube.018', me_cube_026)
ob_cube_017 = bpy.data.objects.new('Cube.017', me_cube_025)
ob_cube_016 = bpy.data.objects.new('Cube.016', me_cube_024)
ob_cube_015 = bpy.data.objects.new('Cube.015', me_cube_023)
ob_cube_014 = bpy.data.objects.new('Cube.014', me_cube_022)
ob_cube_013 = bpy.data.objects.new('Cube.013', me_cube_021)
ob_cube_012 = bpy.data.objects.new('Cube.012', me_cube_020)
ob_cube_011 = bpy.data.objects.new('Cube.011', me_cube_019)
ob_cube_010 = bpy.data.objects.new('Cube.010', me_cube_017)
ob_cube_009 = bpy.data.objects.new('Cube.009', me_cube_016)
ob_cube_008 = bpy.data.objects.new('Cube.008', me_cube_014)
ob_cube_007 = bpy.data.objects.new('Cube.007', me_cube_013)
ob_cube_006 = bpy.data.objects.new('Cube.006', me_cube_012)
ob_cube_005 = bpy.data.objects.new('Cube.005', me_cube_011)
ob_cube_004 = bpy.data.objects.new('Cube.004', me_cube_010)
ob_cube_003 = bpy.data.objects.new('Cube.003', me_cube_009)
ob_cube_002 = bpy.data.objects.new('Cube.002', me_cube_007)
ob_cube_001 = bpy.data.objects.new('Cube.001', me_cube_006)
ob_cube = bpy.data.objects.new('Cube', me_cube)
ob_lamp = bpy.data.objects.new('Lamp', light_lamp)
ob_camera = bpy.data.objects.new('Camera', cam_camera)

# ---- transforms, parenting, visibility, modifiers, constraints
ob_cube_020.location = (6.5, 3.5, 0.0)
ob_cube_020.scale = (1.0, 2.0, 0.5)
ob_cube_020.lock_location = (False, False, True)
ob_cube_020.lineart.crease_threshold = 0.0
ob_cube_019.location = (27.5, 19.5, 0.0)
ob_cube_019.rotation_euler = (0.0, 0.0, 3.142)
ob_cube_019.scale = (1.0, -1.0, 0.5)
ob_cube_019.lock_location = (False, False, True)
ob_cube_019.lineart.crease_threshold = 0.0
ob_cube_018.location = (27.5, 7.5, 0.0)
ob_cube_018.rotation_euler = (0.0, 0.0, 3.142)
ob_cube_018.scale = (1.0, 1.0, 0.5)
ob_cube_018.lock_location = (False, False, True)
ob_cube_018.lineart.crease_threshold = 0.0
ob_cube_017.location = (21.47, 23.54, 0.0)
ob_cube_017.scale = (1.0, -2.0, 0.5)
ob_cube_017.lock_location = (False, False, True)
ob_cube_017.lineart.crease_threshold = 0.0
ob_cube_016.location = (24.5, 13.5, 0.0)
ob_cube_016.scale = (1.0, 1.0, 0.5)
ob_cube_016.lock_location = (False, False, True)
ob_cube_016.lineart.crease_threshold = 0.0
ob_cube_015.location = (21.5, 9.0, 0.0)
ob_cube_015.rotation_euler = (0.0, 0.0, 3.142)
ob_cube_015.scale = (1.0, 2.5, 0.5)
ob_cube_015.lock_location = (False, False, True)
ob_cube_015.lineart.crease_threshold = 0.0
ob_cube_014.location = (21.5, 18.0, 0.0)
ob_cube_014.rotation_euler = (0.0, 0.0, 3.142)
ob_cube_014.scale = (1.0, 2.5, 0.5)
ob_cube_014.lock_location = (False, False, True)
ob_cube_014.lineart.crease_threshold = 0.0
ob_cube_013.location = (17.0, 19.5, 0.0)
ob_cube_013.rotation_euler = (0.0, 0.0, 1.571)
ob_cube_013.scale = (1.0, 2.5, 0.5)
ob_cube_013.lock_location = (False, False, True)
ob_cube_013.lineart.crease_threshold = 0.0
ob_cube_012.location = (17.0, 7.5, 0.0)
ob_cube_012.rotation_euler = (0.0, 0.0, 1.571)
ob_cube_012.scale = (1.0, 2.5, 0.5)
ob_cube_012.lock_location = (False, False, True)
ob_cube_012.lineart.crease_threshold = 0.0
ob_cube_011.location = (18.5, 13.5, 0.0)
ob_cube_011.scale = (1.0, 1.0, 0.5)
ob_cube_011.lock_location = (False, False, True)
ob_cube_011.lineart.crease_threshold = 0.0
ob_cube_010.location = (14.0, 13.5, 0.0)
ob_cube_010.scale = (2.5, 4.0, 0.5)
ob_cube_010.lock_location = (False, False, True)
ob_cube_010.lineart.crease_threshold = 0.0
ob_cube_009.location = (9.5, 19.5, 0.0)
ob_cube_009.rotation_euler = (0.0, 0.0, -1.571)
ob_cube_009.scale = (1.0, 1.0, 0.5)
ob_cube_009.lock_location = (False, False, True)
ob_cube_009.lineart.crease_threshold = 0.0
ob_cube_008.location = (9.5, 7.5, 0.0)
ob_cube_008.rotation_euler = (0.0, 0.0, 1.571)
ob_cube_008.scale = (1.0, 1.0, 0.5)
ob_cube_008.lock_location = (False, False, True)
ob_cube_008.lineart.crease_threshold = 0.0
ob_cube_007.location = (6.5, 13.5, 0.0)
ob_cube_007.scale = (1.0, 1.0, 0.5)
ob_cube_007.lock_location = (False, False, True)
ob_cube_007.lineart.crease_threshold = 0.0
ob_cube_006.location = (6.5, 23.5, 0.0)
ob_cube_006.scale = (1.0, 2.0, 0.5)
ob_cube_006.lock_location = (False, False, True)
ob_cube_006.lineart.crease_threshold = 0.0
ob_cube_005.location = (3.0, 22.5, 0.0)
ob_cube_005.scale = (1.5, 2.0, 0.5)
ob_cube_005.lock_location = (False, False, True)
ob_cube_005.lineart.crease_threshold = 0.0
ob_cube_004.location = (3.0, 18.0, 0.0)
ob_cube_004.scale = (1.5, 2.5, 0.5)
ob_cube_004.lock_location = (True, True, True)
ob_cube_004.lineart.crease_threshold = 0.0
ob_cube_003.location = (3.0, 9.0, 0.0)
ob_cube_003.scale = (1.5, 2.5, 0.5)
ob_cube_003.lock_location = (False, False, True)
ob_cube_003.lineart.crease_threshold = 0.0
ob_cube_002.location = (21.5, 3.5, 0.0)
ob_cube_002.scale = (1.0, 2.0, 0.5)
ob_cube_002.lock_location = (False, False, True)
ob_cube_002.lineart.crease_threshold = 0.0
ob_cube_001.location = (3.0, 3.5, 0.0)
ob_cube_001.scale = (1.5, 2.0, 0.5)
ob_cube_001.lock_location = (True, True, True)
ob_cube_001.lineart.crease_threshold = 0.0
ob_cube.location = (0.0, 0.0, 0.0)
ob_cube.scale = (0.5, 0.5, 0.5)
ob_cube.lock_location = (True, True, True)
ob_cube.lock_rotation = (True, True, True)
ob_cube.lock_rotations_4d = False
ob_cube.empty_display_type = 'ARROWS'
ob_cube.lineart.crease_threshold = 0.0
ob_lamp.location = (4.076, 1.005, 5.904)
ob_lamp.rotation_euler = (0.6503, 0.05522, 1.866)
ob_lamp.lock_rotations_4d = False
ob_lamp.empty_display_type = 'ARROWS'
ob_lamp.color = (0.0, 0.0, 0.0, 0.0)
ob_lamp.lineart.crease_threshold = 0.0
ob_camera.location = (7.481, -6.508, 5.344)
ob_camera.rotation_euler = (1.109, 0.01082, 0.8149)
ob_camera.lock_rotations_4d = False
ob_camera.empty_display_type = 'ARROWS'
ob_camera.color = (0.0, 0.0, 0.0, 0.0)
ob_camera.display_type = 'WIRE'
ob_camera.lineart.crease_threshold = 0.0

# ---- collection membership
col_collection_1.objects.link(ob_cube_020)
col_collection_1.objects.link(ob_cube_019)
col_collection_1.objects.link(ob_cube_018)
col_collection_1.objects.link(ob_cube_017)
col_collection_1.objects.link(ob_cube_016)
col_collection_1.objects.link(ob_cube_015)
col_collection_1.objects.link(ob_cube_014)
col_collection_1.objects.link(ob_cube_013)
col_collection_1.objects.link(ob_cube_012)
col_collection_1.objects.link(ob_cube_011)
col_collection_1.objects.link(ob_cube_010)
col_collection_1.objects.link(ob_cube_009)
col_collection_1.objects.link(ob_cube_008)
col_collection_1.objects.link(ob_cube_007)
col_collection_1.objects.link(ob_cube_006)
col_collection_1.objects.link(ob_cube_005)
col_collection_1.objects.link(ob_cube_004)
col_collection_1.objects.link(ob_cube_003)
col_collection_1.objects.link(ob_cube_002)
col_collection_1.objects.link(ob_cube_001)
col_collection_1.objects.link(ob_cube)
col_collection_1.objects.link(ob_lamp)
col_collection_1.objects.link(ob_camera)

# ---- scene / render settings (as saved in the file)
scene.camera = ob_camera
scene.frame_start = 1; scene.frame_end = 250; scene.frame_set(128)
scene.render.engine = 'BLENDER_EEVEE_NEXT'
scene.render.resolution_percentage = 50
scene.render.dither_intensity = 0.0
scene.cycles.use_denoising = False
scene.cycles.samples = 10
scene.cycles.sampling_pattern = 'TABULATED_SOBOL'
scene.cycles.light_sampling_threshold = 0.0
scene.cycles.use_adaptive_sampling = False
scene.cycles.use_light_tree = False
scene.cycles.blur_glossy = 0.0
scene.cycles.volume_bounces = 1
scene.cycles.pixel_filter_type = 'GAUSSIAN'
scene.cycles.sample_clamp_indirect = 0.0
scene.view_settings.view_transform = 'Standard'
bpy.context.view_layer.update()
